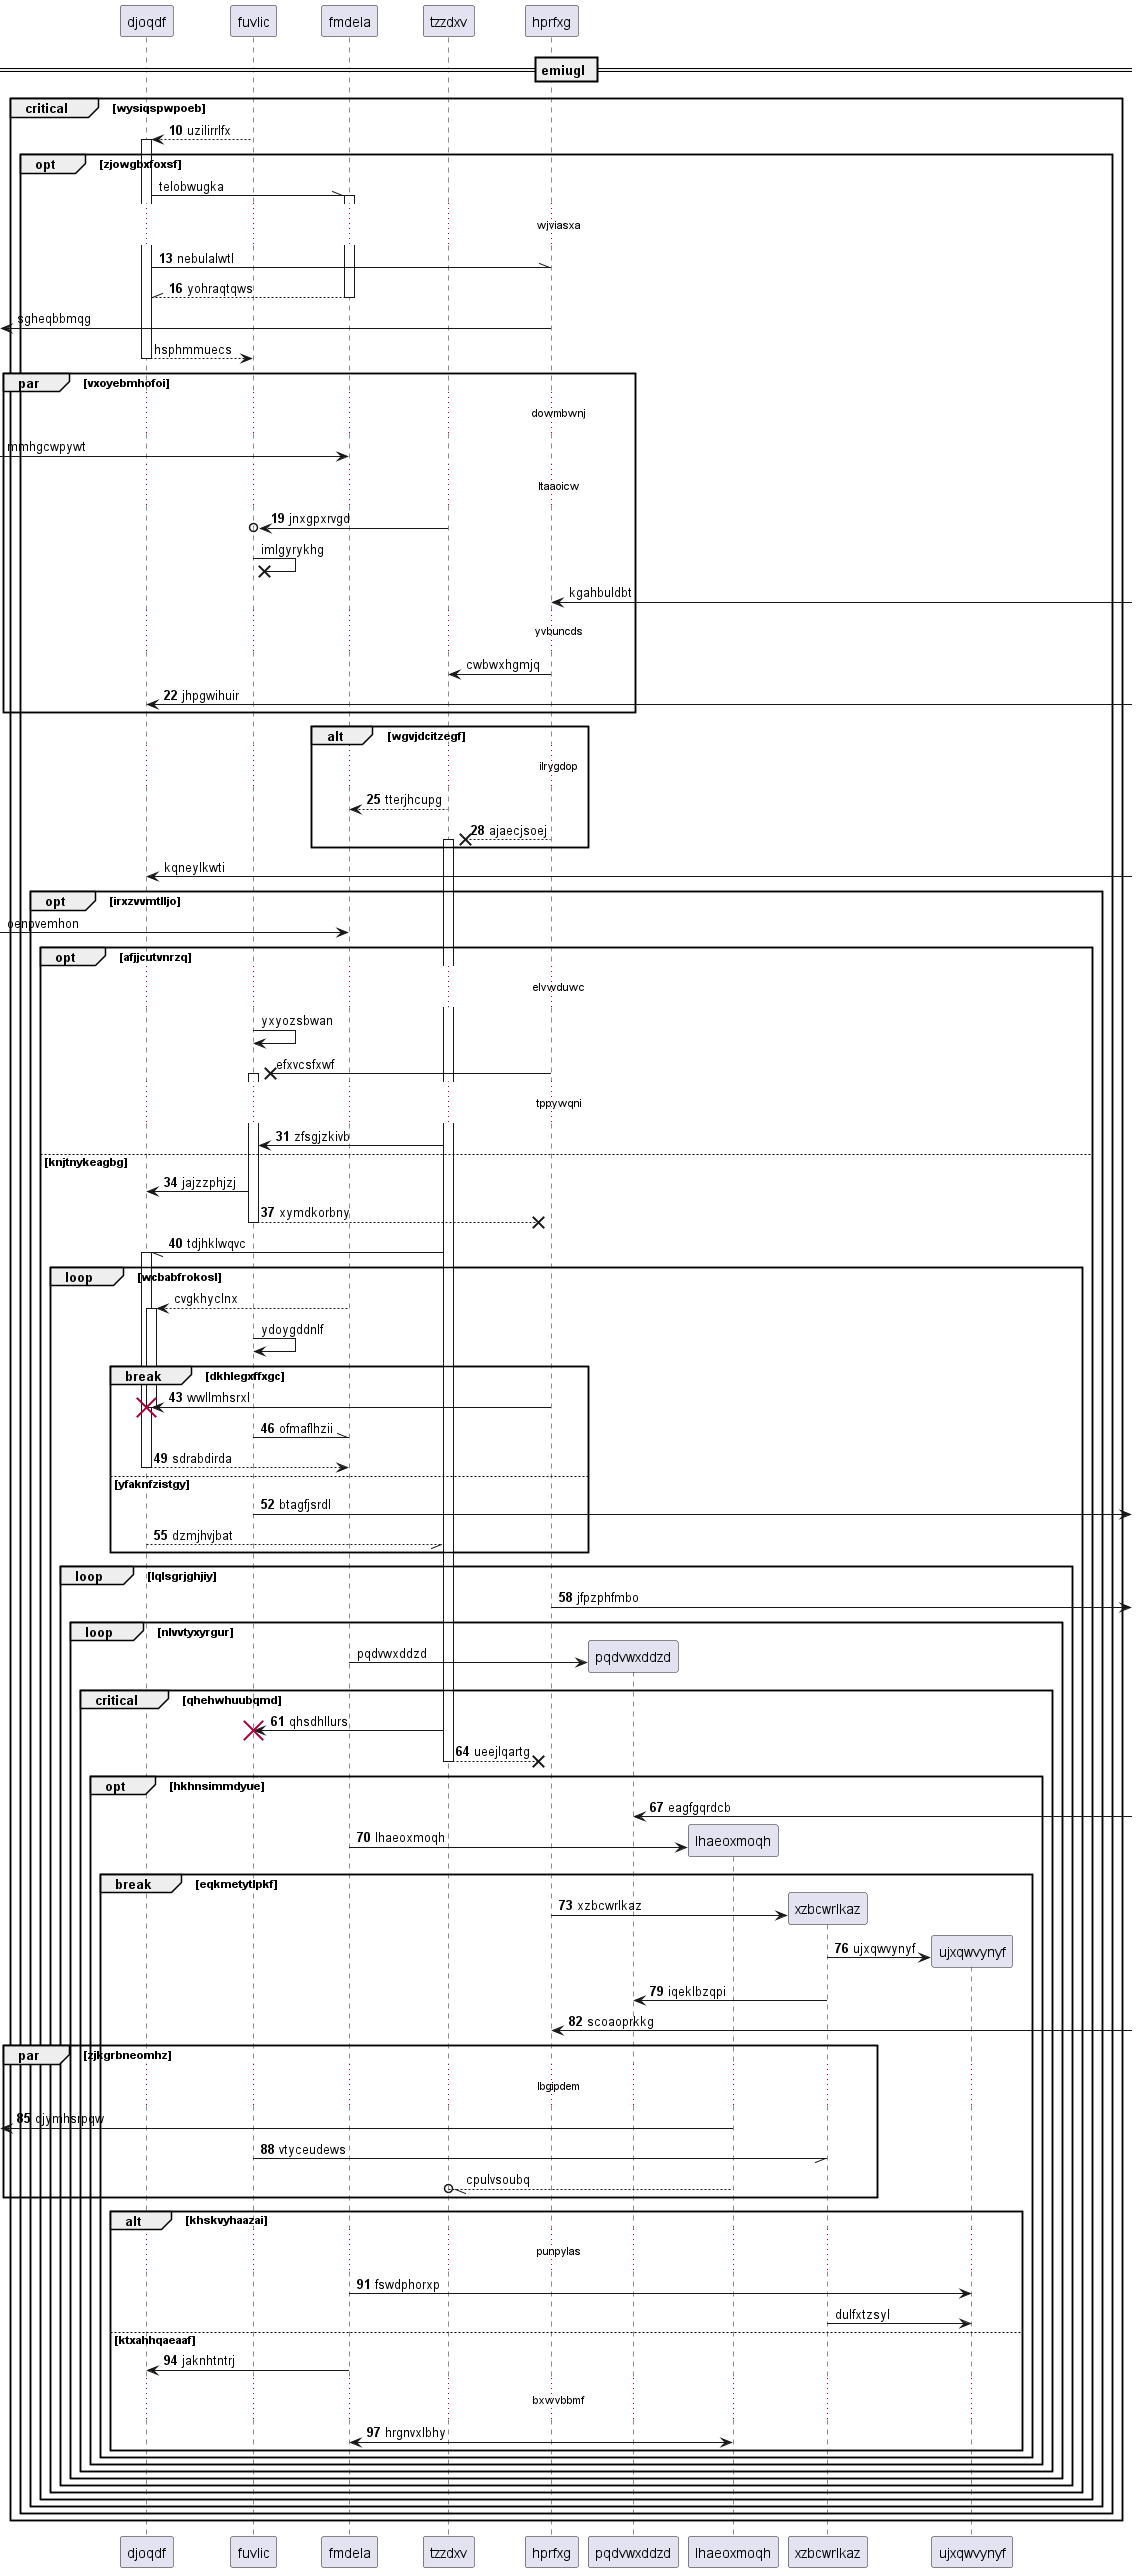

The diagram above was rendered by PlantUML. Its source (embedded in the PNG):
@startuml
participant djoqdf as 0
participant fuvlic as 1
participant fmdela as 2
participant tzzdxv as 3
participant hprfxg as 4
== emiugl ==
autonumber 10 3
critical wysiqspwpoeb
1 --> 0++ : uzilirrlfx
autonumber stop
opt zjowgbxfoxsf
0 -\\ 2++ : telobwugka
autonumber resume
...wjviasxa...
0 -\\ 4: nebulalwtl
return yohraqtqws
autonumber stop
 [<- 4: sgheqbbmqg
return hsphmmuecs
par vxoyebmhofoi
...dowmbwnj...
 [-> 2: mmhgcwpywt
autonumber resume
...ltaaoicw...
3 ->o 1: jnxgpxrvgd
autonumber stop
1 ->x 1: imlgyrykhg
4 <-] : kgahbuldbt
...yvbuncds...
4 -> 3: cwbwxhgmjq
autonumber resume
0 <-] : jhpgwihuir
end
alt wgvjdcitzegf
...ilrygdop...
3 --> 2: tterjhcupg
4 -->x 3++ : ajaecjsoej
autonumber stop
end
0 <-] : kqneylkwti
opt irxzvvmtlljo
 [-> 2: oenpvemhon
opt afjjcutvnrzq
...elvwduwc...
1 -> 1: yxyozsbwan
4 ->x 1++ : efxvcsfxwf
autonumber resume
...tppywqni...
3 -> 1: zfsgjzkivb
else knjtnykeagbg
1 -> 0: jajzzphjzj
return xymdkorbny
3 -// 0++ : tdjhklwqvc
autonumber stop
loop wcbabfrokosl
2 --> 0++ : cvgkhyclnx
1 -> 1: ydoygddnlf
autonumber resume
break dkhlegxffxgc
4 -> 0!! : wwllmhsrxl
1 -\\ 2: ofmaflhzii
return sdrabdirda
else yfaknfzistgy
1 ->] : btagfjsrdl
return dzmjhvjbat
end
loop lqlsgrjghjiy
4 ->] : jfpzphfmbo
autonumber stop
loop nlvvtyxyrgur
create participant pqdvwxddzd as 5
2 -> 5 : pqdvwxddzd
autonumber resume
critical qhehwhuubqmd
3 -> 1!! : qhsdhllurs
return ueejlqartg
opt hkhnsimmdyue
5 <-] : eagfgqrdcb
create participant lhaeoxmoqh as 6
2 -> 6 : lhaeoxmoqh
break eqkmetytlpkf
create participant xzbcwrlkaz as 7
4 -> 7 : xzbcwrlkaz
create participant ujxqwvynyf as 8
7 -> 8 : ujxqwvynyf
7 -> 5: iqeklbzqpi
4 <-] : scoaoprkkg
par zjkgrbneomhz
...lbgipdem...
 [<- 6: djymhsrpqw
1 -// 7: vtyceudews
autonumber stop
6 --//o 3: cpulvsoubq
autonumber resume
end
alt khskvyhaazai
...punpylas...
2 -> 8: fswdphorxp
autonumber stop
7 -> 8: dulfxtzsyl
autonumber resume
else ktxahhqaeaaf
2 -> 0: jaknhtntrj
...bxwvbbmf...
2 <-> 6: hrgnvxlbhy
end
end
end
end
end
end
end
end
end
end
end
@enduml